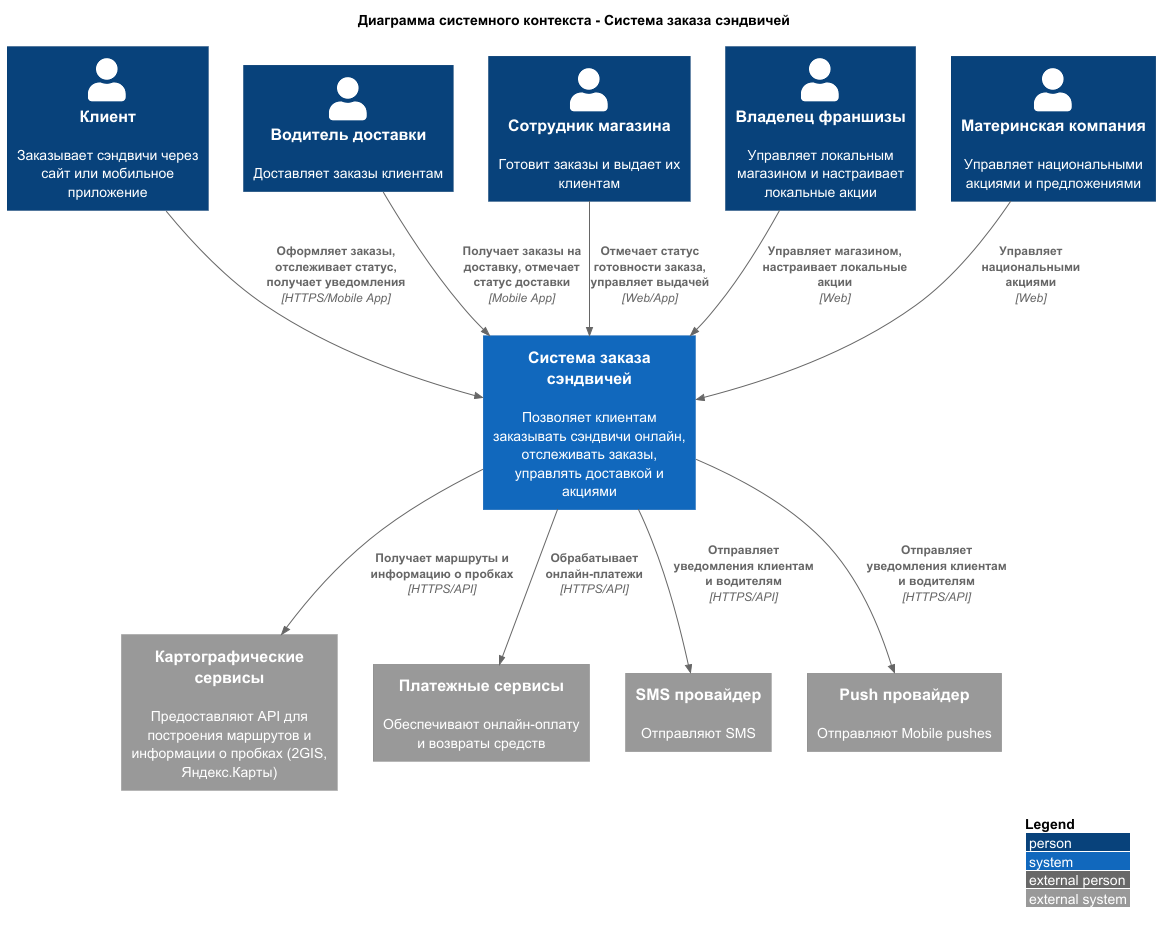

The diagram above was rendered by PlantUML. Its source (embedded in the PNG):
@startuml
!include https://raw.githubusercontent.com/plantuml-stdlib/C4-PlantUML/master/C4_Context.puml

LAYOUT_WITH_LEGEND()

title Диаграмма системного контекста - Система заказа сэндвичей

Person(client, "Клиент", "Заказывает сэндвичи через сайт или мобильное приложение")
Person(driver, "Водитель доставки", "Доставляет заказы клиентам")
Person(employee, "Сотрудник магазина", "Готовит заказы и выдает их клиентам")
Person(franchisee, "Владелец франшизы", "Управляет локальным магазином и настраивает локальные акции")
Person(franchiser, "Материнская компания", "Управляет национальными акциями и предложениями")

System(sandwich_system, "Система заказа сэндвичей", "Позволяет клиентам заказывать сэндвичи онлайн, отслеживать заказы, управлять доставкой и акциями")

System_Ext(maps, "Картографические сервисы", "Предоставляют API для построения маршрутов и информации о пробках (2GIS, Яндекс.Карты)")
System_Ext(payment, "Платежные сервисы", "Обеспечивают онлайн-оплату и возвраты средств")
System_Ext(notification_sms, "SMS провайдер", "Отправляют SMS")
System_Ext(notification_push, "Push провайдер", "Отправляют Mobile pushes")

Rel(client, sandwich_system, "Оформляет заказы, отслеживает статус, получает уведомления", "HTTPS/Mobile App")
Rel(driver, sandwich_system, "Получает заказы на доставку, отмечает статус доставки", "Mobile App")
Rel(employee, sandwich_system, "Отмечает статус готовности заказа, управляет выдачей", "Web/App")
Rel(franchisee, sandwich_system, "Управляет магазином, настраивает локальные акции", "Web")
Rel(franchiser, sandwich_system, "Управляет национальными акциями", "Web")

Rel(sandwich_system, maps, "Получает маршруты и информацию о пробках", "HTTPS/API")
Rel(sandwich_system, payment, "Обрабатывает онлайн-платежи", "HTTPS/API")
Rel(sandwich_system, notification_sms, "Отправляет уведомления клиентам и водителям", "HTTPS/API")
Rel(sandwich_system, notification_push, "Отправляет уведомления клиентам и водителям", "HTTPS/API")

@enduml